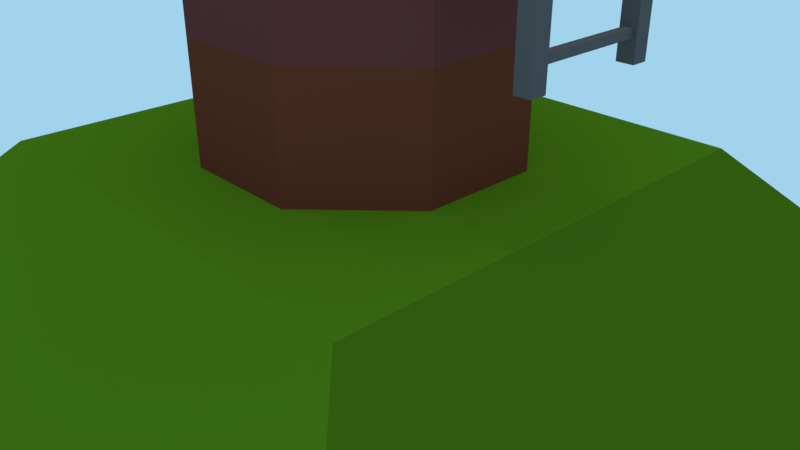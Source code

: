 # Source: watertower.blend  (saved by Blender 2.79.0; exported with 4.5.12 LTS)
import bpy
from mathutils import Matrix  # noqa: F401  (used for matrix-valued properties, if any)

bpy.ops.wm.read_factory_settings(use_empty=True)
scene = bpy.context.scene
scene.name = 'Scene'

# ---- collections
col_collection_1 = bpy.data.collections.new('Collection 1'); scene.collection.children.link(col_collection_1)
col_collection_11 = bpy.data.collections.new('Collection 11'); scene.collection.children.link(col_collection_11)

# ---- materials (node trees are filled in below, after node groups)
mat_wf_wall_1 = bpy.data.materials.new('wf_wall_1')
mat_wf_wall_1.alpha_threshold = 0.0
mat_wf_wall_1.use_transparent_shadow = False
mat_wf_wall_1.diffuse_color = (0.1107, 0.03323, 0.03323, 1.0)
mat_wf_wall_1.specular_color = (0.3343, 0.3343, 0.3343)
mat_wf_wall_1.roughness = 1.0
mat_wf_wall_1.specular_intensity = 0.0
mat_wf_wall_2 = bpy.data.materials.new('wf_wall_2')
mat_wf_wall_2.alpha_threshold = 0.0
mat_wf_wall_2.use_transparent_shadow = False
mat_wf_wall_2.diffuse_color = (0.1149, 0.03207, 0.01514, 1.0)
mat_wf_wall_2.specular_color = (0.2738, 0.2738, 0.2738)
mat_wf_wall_2.roughness = 1.0
mat_wf_wall_2.specular_intensity = 0.0
mat_wf_roof = bpy.data.materials.new('wf_roof')
mat_wf_roof.alpha_threshold = 0.0
mat_wf_roof.use_transparent_shadow = False
mat_wf_roof.diffuse_color = (0.233, 0.233, 0.233, 1.0)
mat_wf_roof.roughness = 0.5
mat_wf_roof.line_color = (0.0, 0.0, 0.0, 1.0)
mat_wt_grass_1 = bpy.data.materials.new('wt_grass_1')
mat_wt_grass_1.alpha_threshold = 0.0
mat_wt_grass_1.use_transparent_shadow = False
mat_wt_grass_1.diffuse_color = (0.04776, 0.1329, 0.005187, 1.0)
mat_wt_grass_1.roughness = 1.0
mat_wt_grass_1.specular_intensity = 0.0
mat_wt_grass_2 = bpy.data.materials.new('wt_grass_2')
mat_wt_grass_2.alpha_threshold = 0.0
mat_wt_grass_2.use_transparent_shadow = False
mat_wt_grass_2.diffuse_color = (0.03753, 0.1025, 0.004355, 1.0)
mat_wt_grass_2.roughness = 1.0
mat_wt_grass_2.specular_intensity = 0.0
mat_wf_grey = bpy.data.materials.new('wf_grey')
mat_wf_grey.alpha_threshold = 0.0
mat_wf_grey.use_transparent_shadow = False
mat_wf_grey.diffuse_color = (0.09084, 0.09084, 0.09084, 1.0)
mat_wf_grey.specular_color = (0.06997, 0.06997, 0.06997)
mat_wf_grey.roughness = 1.0
mat_wf_grey.specular_intensity = 0.0

# ---- material node trees

# ---- world
world_xt_world = bpy.data.worlds.new('XT_World'); scene.world = world_xt_world
world_xt_world.color = (0.3631, 0.6505, 0.8513)
world_xt_world.use_sun_shadow = False
world_xt_world.sun_shadow_jitter_overblur = 0.0
world_xt_world.cycles.sampling_method = 'MANUAL'

# ---- cameras
cam_camera = bpy.data.cameras.new('Camera')
cam_camera.clip_end = 100.0
cam_camera.lens = 35.0
cam_camera.sensor_width = 32.0
cam_camera.sensor_height = 18.0
cam_camera.ortho_scale = 7.314
cam_camera.dof.focus_distance = 0.0
cam_camera.dof.aperture_fstop = 128.0

# ---- lights
light_sun = bpy.data.lights.new('Sun', 'SUN')
light_sun.color = (0.8228, 0.7084, 0.6376)
light_sun.transmission_factor = 0.0
light_sun.use_shadow = False
light_sun.angle = 0.1993
light_sun.energy = 1.5
light_sun.shadow_buffer_clip_start = 0.5
light_sun.shadow_soft_size = 0.1
light_sun.shadow_cascade_max_distance = 1000.0
light_hemi = bpy.data.lights.new('Hemi', 'SUN')
light_hemi.transmission_factor = 0.0
light_hemi.angle = 0.1993
light_hemi.energy = 0.5
light_hemi.shadow_buffer_clip_start = 0.5
light_hemi.shadow_soft_size = 0.1
light_hemi.shadow_cascade_max_distance = 1000.0

# ---- meshes
me_watertower_1 = bpy.data.meshes.new('watertower_1')
me_watertower_1.from_pydata([(-0.7654, 1.848, 0.0), (-1.848, 0.7654, 0.0), (1.848, 0.7654, 0.0), (0.7654, 1.848, 0.0), (1.848, -0.7654, 0.0), (0.7654, -1.848, 18.0), (-1.848, -0.7654, 0.0), (-0.7654, -1.848, 0.0), (0.7654, -1.848, 0.0), (-0.7654, -1.848, 18.0), (-1.848, -0.7654, 18.0), (1.848, -0.7654, 18.0), (0.7654, 1.848, 18.0), (-1.848, 0.7654, 18.0), (-0.7654, 1.848, 18.0), (1.148, -2.772, 20.0), (-1.148, -2.772, 20.0), (-2.772, -1.148, 20.0), (2.772, -1.148, 20.0), (1.148, 2.772, 20.0), (2.772, 1.148, 20.0), (-2.772, 1.148, 20.0), (-1.148, 2.772, 20.0), (1.148, -2.772, 26.0), (-1.148, -2.772, 26.0), (-2.772, -1.148, 26.0), (1.148, 2.772, 26.0), (2.772, 1.148, 26.0), (-2.772, 1.148, 26.0), (-1.148, 2.772, 26.0), (-1.848, 0.7654, 3.0), (0.7654, 1.848, 3.0), (-1.848, -0.7654, 3.0), (1.848, -0.7654, 3.0), (0.7654, -1.848, 3.0), (-0.7654, -1.848, 3.0), (1.848, 0.7654, 3.0), (-0.7654, 1.848, 3.0), (-0.7654, 1.848, 15.0), (-1.848, 0.7654, 15.0), (1.848, -0.7654, 15.0), (-1.848, -0.7654, 15.0), (-0.7654, -1.848, 15.0), (0.7654, 1.848, 15.0), (0.7654, -1.848, 15.0), (-1.148, 2.772, 24.0), (-2.772, -1.148, 24.0), (2.772, -1.148, 24.0), (1.148, 2.772, 24.0), (-2.772, 1.148, 24.0), (1.148, -2.772, 24.0), (-1.148, -2.772, 24.0), (8.578e-09, -1.721e-08, 27.0), (2.772, -1.148, 26.0), (1.848, 0.7654, 18.0), (1.848, 0.7654, 15.0), (2.772, 1.148, 24.0), (1.328, 0.6932, 24.93), (1.328, 0.6932, 25.07), (1.328, 0.8376, 24.93), (1.328, 0.8376, 25.07), (2.972, 0.6932, 24.93), (2.972, 0.6932, 25.07), (2.972, 0.8376, 24.93), (2.972, 0.8376, 25.07), (1.328, -0.6932, 24.93), (1.328, -0.6932, 25.07), (1.328, -0.8376, 24.93), (1.328, -0.8376, 25.07), (2.972, -0.6932, 24.93), (2.972, -0.6932, 25.07), (2.972, -0.8376, 24.93), (2.972, -0.8376, 25.07), (1.328, 0.6932, 21.93), (1.328, 0.6932, 22.07), (1.328, 0.8376, 21.93), (1.328, 0.8376, 22.07), (2.972, 0.6932, 21.93), (2.972, 0.6932, 22.07), (2.972, 0.8376, 21.93), (2.972, 0.8376, 22.07), (1.328, -0.6932, 21.93), (1.328, -0.6932, 22.07), (1.328, -0.8376, 21.93), (1.328, -0.8376, 22.07), (2.972, -0.6932, 21.93), (2.972, -0.6932, 22.07), (2.972, -0.8376, 21.93), (2.972, -0.8376, 22.07), (1.328, 0.6932, 18.93), (1.328, 0.6932, 19.07), (1.328, 0.8376, 18.93), (1.328, 0.8376, 19.07), (2.972, 0.6932, 18.93), (2.972, 0.6932, 19.07), (2.972, 0.8376, 18.93), (2.972, 0.8376, 19.07), (1.328, -0.6932, 18.93), (1.328, -0.6932, 19.07), (1.328, -0.8376, 18.93), (1.328, -0.8376, 19.07), (2.972, -0.6932, 18.93), (2.972, -0.6932, 19.07), (2.972, -0.8376, 18.93), (2.972, -0.8376, 19.07), (1.328, 0.6932, 15.93), (1.328, 0.6932, 16.07), (1.328, 0.8376, 15.93), (1.328, 0.8376, 16.07), (2.972, 0.6932, 15.93), (2.972, 0.6932, 16.07), (2.972, 0.8376, 15.93), (2.972, 0.8376, 16.07), (1.328, -0.6932, 15.93), (1.328, -0.6932, 16.07), (1.328, -0.8376, 15.93), (1.328, -0.8376, 16.07), (2.972, -0.6932, 15.93), (2.972, -0.6932, 16.07), (2.972, -0.8376, 15.93), (2.972, -0.8376, 16.07), (1.328, 0.6932, 12.93), (1.328, 0.6932, 13.07), (1.328, 0.8376, 12.93), (1.328, 0.8376, 13.07), (2.972, 0.6932, 12.93), (2.972, 0.6932, 13.07), (2.972, 0.8376, 12.93), (2.972, 0.8376, 13.07), (1.328, -0.6932, 12.93), (1.328, -0.6932, 13.07), (1.328, -0.8376, 12.93), (1.328, -0.8376, 13.07), (2.972, -0.6932, 12.93), (2.972, -0.6932, 13.07), (2.972, -0.8376, 12.93), (2.972, -0.8376, 13.07), (1.328, 0.6932, 9.928), (1.328, 0.6932, 10.07), (1.328, 0.8376, 9.928), (1.328, 0.8376, 10.07), (2.972, 0.6932, 9.928), (2.972, 0.6932, 10.07), (2.972, 0.8376, 9.928), (2.972, 0.8376, 10.07), (1.328, -0.6932, 9.928), (1.328, -0.6932, 10.07), (1.328, -0.8376, 9.928), (1.328, -0.8376, 10.07), (2.972, -0.6932, 9.928), (2.972, -0.6932, 10.07), (2.972, -0.8376, 9.928), (2.972, -0.8376, 10.07), (1.328, 0.6932, 6.928), (1.328, 0.6932, 7.072), (1.328, 0.8376, 6.928), (1.328, 0.8376, 7.072), (2.972, 0.6932, 6.928), (2.972, 0.6932, 7.072), (2.972, 0.8376, 6.928), (2.972, 0.8376, 7.072), (1.328, -0.6932, 6.928), (1.328, -0.6932, 7.072), (1.328, -0.8376, 6.928), (1.328, -0.8376, 7.072), (2.972, -0.6932, 6.928), (2.972, -0.6932, 7.072), (2.972, -0.8376, 6.928), (2.972, -0.8376, 7.072), (1.328, 0.6932, 3.928), (1.328, 0.6932, 4.072), (1.328, 0.8376, 3.928), (1.328, 0.8376, 4.072), (2.972, 0.6932, 3.928), (2.972, 0.6932, 4.072), (2.972, 0.8376, 3.928), (2.972, 0.8376, 4.072), (1.328, -0.6932, 3.928), (1.328, -0.6932, 4.072), (1.328, -0.8376, 3.928), (1.328, -0.8376, 4.072), (2.972, -0.6932, 3.928), (2.972, -0.6932, 4.072), (2.972, -0.8376, 3.928), (2.972, -0.8376, 4.072), (2.95, -0.6754, 3.25), (2.95, -0.6754, 3.35), (2.95, 0.6746, 3.25), (2.95, 0.6746, 3.35), (3.05, -0.6754, 3.25), (3.05, -0.6754, 3.35), (3.05, 0.6746, 3.25), (3.05, 0.6746, 3.35), (2.95, -0.6754, 4.25), (2.95, -0.6754, 4.35), (2.95, 0.6746, 4.25), (2.95, 0.6746, 4.35), (3.05, -0.6754, 4.25), (3.05, -0.6754, 4.35), (3.05, 0.6746, 4.25), (3.05, 0.6746, 4.35), (2.95, -0.6754, 5.25), (2.95, -0.6754, 5.35), (2.95, 0.6746, 5.25), (2.95, 0.6746, 5.35), (3.05, -0.6754, 5.25), (3.05, -0.6754, 5.35), (3.05, 0.6746, 5.25), (3.05, 0.6746, 5.35), (2.95, -0.6754, 6.25), (2.95, -0.6754, 6.35), (2.95, 0.6746, 6.25), (2.95, 0.6746, 6.35), (3.05, -0.6754, 6.25), (3.05, -0.6754, 6.35), (3.05, 0.6746, 6.25), (3.05, 0.6746, 6.35), (2.95, -0.6754, 7.25), (2.95, -0.6754, 7.35), (2.95, 0.6746, 7.25), (2.95, 0.6746, 7.35), (3.05, -0.6754, 7.25), (3.05, -0.6754, 7.35), (3.05, 0.6746, 7.25), (3.05, 0.6746, 7.35), (2.95, -0.6754, 8.25), (2.95, -0.6754, 8.35), (2.95, 0.6746, 8.25), (2.95, 0.6746, 8.35), (3.05, -0.6754, 8.25), (3.05, -0.6754, 8.35), (3.05, 0.6746, 8.25), (3.05, 0.6746, 8.35), (2.95, -0.6754, 9.25), (2.95, -0.6754, 9.35), (2.95, 0.6746, 9.25), (2.95, 0.6746, 9.35), (3.05, -0.6754, 9.25), (3.05, -0.6754, 9.35), (3.05, 0.6746, 9.25), (3.05, 0.6746, 9.35), (2.95, -0.6754, 10.25), (2.95, -0.6754, 10.35), (2.95, 0.6746, 10.25), (2.95, 0.6746, 10.35), (3.05, -0.6754, 10.25), (3.05, -0.6754, 10.35), (3.05, 0.6746, 10.25), (3.05, 0.6746, 10.35), (2.95, -0.6754, 11.25), (2.95, -0.6754, 11.35), (2.95, 0.6746, 11.25), (2.95, 0.6746, 11.35), (3.05, -0.6754, 11.25), (3.05, -0.6754, 11.35), (3.05, 0.6746, 11.25), (3.05, 0.6746, 11.35), (2.95, -0.6754, 12.25), (2.95, -0.6754, 12.35), (2.95, 0.6746, 12.25), (2.95, 0.6746, 12.35), (3.05, -0.6754, 12.25), (3.05, -0.6754, 12.35), (3.05, 0.6746, 12.25), (3.05, 0.6746, 12.35), (2.95, -0.6754, 13.25), (2.95, -0.6754, 13.35), (2.95, 0.6746, 13.25), (2.95, 0.6746, 13.35), (3.05, -0.6754, 13.25), (3.05, -0.6754, 13.35), (3.05, 0.6746, 13.25), (3.05, 0.6746, 13.35), (2.95, -0.6754, 14.25), (2.95, -0.6754, 14.35), (2.95, 0.6746, 14.25), (2.95, 0.6746, 14.35), (3.05, -0.6754, 14.25), (3.05, -0.6754, 14.35), (3.05, 0.6746, 14.25), (3.05, 0.6746, 14.35), (2.95, -0.6754, 15.25), (2.95, -0.6754, 15.35), (2.95, 0.6746, 15.25), (2.95, 0.6746, 15.35), (3.05, -0.6754, 15.25), (3.05, -0.6754, 15.35), (3.05, 0.6746, 15.25), (3.05, 0.6746, 15.35), (2.95, -0.6754, 16.25), (2.95, -0.6754, 16.35), (2.95, 0.6746, 16.25), (2.95, 0.6746, 16.35), (3.05, -0.6754, 16.25), (3.05, -0.6754, 16.35), (3.05, 0.6746, 16.25), (3.05, 0.6746, 16.35), (2.95, -0.6754, 17.25), (2.95, -0.6754, 17.35), (2.95, 0.6746, 17.25), (2.95, 0.6746, 17.35), (3.05, -0.6754, 17.25), (3.05, -0.6754, 17.35), (3.05, 0.6746, 17.25), (3.05, 0.6746, 17.35), (2.95, -0.6754, 18.25), (2.95, -0.6754, 18.35), (2.95, 0.6746, 18.25), (2.95, 0.6746, 18.35), (3.05, -0.6754, 18.25), (3.05, -0.6754, 18.35), (3.05, 0.6746, 18.25), (3.05, 0.6746, 18.35), (2.95, -0.6754, 19.25), (2.95, -0.6754, 19.35), (2.95, 0.6746, 19.25), (2.95, 0.6746, 19.35), (3.05, -0.6754, 19.25), (3.05, -0.6754, 19.35), (3.05, 0.6746, 19.25), (3.05, 0.6746, 19.35), (2.95, -0.6754, 20.25), (2.95, -0.6754, 20.35), (2.95, 0.6746, 20.25), (2.95, 0.6746, 20.35), (3.05, -0.6754, 20.25), (3.05, -0.6754, 20.35), (3.05, 0.6746, 20.25), (3.05, 0.6746, 20.35), (2.95, -0.6754, 21.25), (2.95, -0.6754, 21.35), (2.95, 0.6746, 21.25), (2.95, 0.6746, 21.35), (3.05, -0.6754, 21.25), (3.05, -0.6754, 21.35), (3.05, 0.6746, 21.25), (3.05, 0.6746, 21.35), (2.95, -0.6754, 22.25), (2.95, -0.6754, 22.35), (2.95, 0.6746, 22.25), (2.95, 0.6746, 22.35), (3.05, -0.6754, 22.25), (3.05, -0.6754, 22.35), (3.05, 0.6746, 22.25), (3.05, 0.6746, 22.35), (2.95, -0.6754, 23.25), (2.95, -0.6754, 23.35), (2.95, 0.6746, 23.25), (2.95, 0.6746, 23.35), (3.05, -0.6754, 23.25), (3.05, -0.6754, 23.35), (3.05, 0.6746, 23.25), (3.05, 0.6746, 23.35), (2.95, -0.6754, 24.25), (2.95, -0.6754, 24.35), (2.95, 0.6746, 24.25), (2.95, 0.6746, 24.35), (3.05, -0.6754, 24.25), (3.05, -0.6754, 24.35), (3.05, 0.6746, 24.25), (3.05, 0.6746, 24.35), (2.95, -0.6754, 25.25), (2.95, -0.6754, 25.35), (2.95, 0.6746, 25.25), (2.95, 0.6746, 25.35), (3.05, -0.6754, 25.25), (3.05, -0.6754, 25.35), (3.05, 0.6746, 25.25), (3.05, 0.6746, 25.35), (2.9, 0.6654, 3.0), (2.9, 0.6654, 26.0), (2.9, 0.8654, 3.0), (2.9, 0.8654, 26.0), (3.1, 0.6654, 3.0), (3.1, 0.6654, 26.0), (3.1, 0.8654, 3.0), (3.1, 0.8654, 26.0), (2.9, -0.8654, 3.0), (2.9, -0.8654, 26.0), (2.9, -0.6654, 3.0), (2.9, -0.6654, 26.0), (3.1, -0.8654, 3.0), (3.1, -0.8654, 26.0), (3.1, -0.6654, 3.0), (3.1, -0.6654, 26.0), (-6.0, -6.0, -1.5), (-3.0, -3.0, 1.5), (-6.0, 6.0, -1.5), (-3.0, 3.0, 1.5), (6.0, -6.0, -1.5), (3.0, -3.0, 1.5), (6.0, 6.0, -1.5), (3.0, 3.0, 1.5)], [], [(2, 3, 31, 36), (7, 8, 34, 35), (8, 4, 33, 34), (3, 0, 37, 31), (0, 1, 30, 37), (6, 7, 35, 32), (1, 6, 32, 30), (4, 2, 36, 33), (54, 12, 19, 20), (10, 9, 16, 17), (13, 10, 17, 21), (14, 13, 21, 22), (12, 14, 22, 19), (9, 5, 15, 16), (5, 11, 18, 15), (20, 19, 48, 56), (17, 16, 51, 46), (21, 17, 46, 49), (22, 21, 49, 45), (19, 22, 45, 48), (16, 15, 50, 51), (15, 18, 47, 50), (26, 29, 52), (24, 23, 52), (23, 53, 52), (27, 26, 52), (25, 24, 52), (28, 25, 52), (29, 28, 52), (32, 35, 42, 41), (31, 37, 38, 43), (36, 31, 43, 55), (30, 32, 41, 39), (35, 34, 44, 42), (37, 30, 39, 38), (34, 33, 40, 44), (43, 38, 14, 12), (55, 43, 12, 54), (38, 39, 13, 14), (39, 41, 10, 13), (41, 42, 9, 10), (44, 40, 11, 5), (42, 44, 5, 9), (49, 46, 25, 28), (51, 50, 23, 24), (56, 48, 26, 27), (50, 47, 53, 23), (45, 49, 28, 29), (46, 51, 24, 25), (48, 45, 29, 26), (52, 53, 27), (40, 33, 36, 55), (47, 18, 20, 56), (18, 11, 54, 20), (53, 47, 56, 27), (11, 40, 55, 54), (59, 60, 64, 63), (61, 62, 58, 57), (59, 63, 61, 57), (64, 60, 58, 62), (67, 71, 72, 68), (69, 65, 66, 70), (67, 65, 69, 71), (72, 70, 66, 68), (75, 76, 80, 79), (77, 78, 74, 73), (75, 79, 77, 73), (80, 76, 74, 78), (83, 87, 88, 84), (85, 81, 82, 86), (83, 81, 85, 87), (88, 86, 82, 84), (91, 92, 96, 95), (93, 94, 90, 89), (91, 95, 93, 89), (96, 92, 90, 94), (99, 103, 104, 100), (101, 97, 98, 102), (99, 97, 101, 103), (104, 102, 98, 100), (107, 108, 112, 111), (109, 110, 106, 105), (107, 111, 109, 105), (112, 108, 106, 110), (115, 119, 120, 116), (117, 113, 114, 118), (115, 113, 117, 119), (120, 118, 114, 116), (123, 124, 128, 127), (125, 126, 122, 121), (123, 127, 125, 121), (128, 124, 122, 126), (131, 135, 136, 132), (133, 129, 130, 134), (131, 129, 133, 135), (136, 134, 130, 132), (139, 140, 144, 143), (141, 142, 138, 137), (139, 143, 141, 137), (144, 140, 138, 142), (147, 151, 152, 148), (149, 145, 146, 150), (147, 145, 149, 151), (152, 150, 146, 148), (155, 156, 160, 159), (157, 158, 154, 153), (155, 159, 157, 153), (160, 156, 154, 158), (163, 167, 168, 164), (165, 161, 162, 166), (163, 161, 165, 167), (168, 166, 162, 164), (171, 172, 176, 175), (173, 174, 170, 169), (171, 175, 173, 169), (176, 172, 170, 174), (179, 183, 184, 180), (181, 177, 178, 182), (179, 177, 181, 183), (184, 182, 178, 180), (185, 186, 188, 187), (191, 192, 190, 189), (187, 191, 189, 185), (192, 188, 186, 190), (193, 194, 196, 195), (199, 200, 198, 197), (195, 199, 197, 193), (200, 196, 194, 198), (201, 202, 204, 203), (207, 208, 206, 205), (203, 207, 205, 201), (208, 204, 202, 206), (209, 210, 212, 211), (215, 216, 214, 213), (211, 215, 213, 209), (216, 212, 210, 214), (217, 218, 220, 219), (223, 224, 222, 221), (219, 223, 221, 217), (224, 220, 218, 222), (225, 226, 228, 227), (231, 232, 230, 229), (227, 231, 229, 225), (232, 228, 226, 230), (233, 234, 236, 235), (239, 240, 238, 237), (235, 239, 237, 233), (240, 236, 234, 238), (241, 242, 244, 243), (247, 248, 246, 245), (243, 247, 245, 241), (248, 244, 242, 246), (249, 250, 252, 251), (255, 256, 254, 253), (251, 255, 253, 249), (256, 252, 250, 254), (257, 258, 260, 259), (263, 264, 262, 261), (259, 263, 261, 257), (264, 260, 258, 262), (265, 266, 268, 267), (271, 272, 270, 269), (267, 271, 269, 265), (272, 268, 266, 270), (273, 274, 276, 275), (279, 280, 278, 277), (275, 279, 277, 273), (280, 276, 274, 278), (281, 282, 284, 283), (287, 288, 286, 285), (283, 287, 285, 281), (288, 284, 282, 286), (289, 290, 292, 291), (295, 296, 294, 293), (291, 295, 293, 289), (296, 292, 290, 294), (297, 298, 300, 299), (303, 304, 302, 301), (299, 303, 301, 297), (304, 300, 298, 302), (305, 306, 308, 307), (311, 312, 310, 309), (307, 311, 309, 305), (312, 308, 306, 310), (313, 314, 316, 315), (319, 320, 318, 317), (315, 319, 317, 313), (320, 316, 314, 318), (321, 322, 324, 323), (327, 328, 326, 325), (323, 327, 325, 321), (328, 324, 322, 326), (329, 330, 332, 331), (335, 336, 334, 333), (331, 335, 333, 329), (336, 332, 330, 334), (337, 338, 340, 339), (343, 344, 342, 341), (339, 343, 341, 337), (344, 340, 338, 342), (345, 346, 348, 347), (351, 352, 350, 349), (347, 351, 349, 345), (352, 348, 346, 350), (353, 354, 356, 355), (359, 360, 358, 357), (355, 359, 357, 353), (360, 356, 354, 358), (361, 362, 364, 363), (367, 368, 366, 365), (363, 367, 365, 361), (368, 364, 362, 366), (369, 370, 372, 371), (371, 372, 376, 375), (375, 376, 374, 373), (373, 374, 370, 369), (371, 375, 373, 369), (376, 372, 370, 374), (377, 378, 380, 379), (379, 380, 384, 383), (383, 384, 382, 381), (381, 382, 378, 377), (379, 383, 381, 377), (384, 380, 378, 382), (385, 386, 388, 387), (387, 388, 392, 391), (391, 392, 390, 389), (389, 390, 386, 385), (392, 388, 386, 390)])
me_watertower_1.polygons.foreach_set('material_index', [1, 1, 1, 1, 1, 1, 1, 1, 1, 1, 1, 1, 1, 1, 1, 0, 0, 0, 0, 0, 0, 0, 2, 2, 2, 2, 2, 2, 2, 0, 0, 0, 0, 0, 0, 0, 1, 1, 1, 1, 1, 1, 1, 0, 0, 0, 0, 0, 0, 0, 2, 0, 0, 1, 0, 1, 5, 5, 5, 5, 5, 5, 5, 5, 5, 5, 5, 5, 5, 5, 5, 5, 5, 5, 5, 5, 5, 5, 5, 5, 5, 5, 5, 5, 5, 5, 5, 5, 5, 5, 5, 5, 5, 5, 5, 5, 5, 5, 5, 5, 5, 5, 5, 5, 5, 5, 5, 5, 5, 5, 5, 5, 5, 5, 5, 5, 5, 5, 5, 5, 5, 5, 5, 5, 5, 5, 5, 5, 5, 5, 5, 5, 5, 5, 5, 5, 5, 5, 5, 5, 5, 5, 5, 5, 5, 5, 5, 5, 5, 5, 5, 5, 5, 5, 5, 5, 5, 5, 5, 5, 5, 5, 5, 5, 5, 5, 5, 5, 5, 5, 5, 5, 5, 5, 5, 5, 5, 5, 5, 5, 5, 5, 5, 5, 5, 5, 5, 5, 5, 5, 5, 5, 5, 5, 5, 5, 5, 5, 5, 5, 5, 5, 5, 5, 5, 5, 5, 5, 5, 5, 5, 5, 5, 5, 5, 5, 5, 5, 5, 5, 5, 5, 5, 5, 4, 3, 4, 3, 3])
me_watertower_1.materials.append(mat_wf_wall_1)
me_watertower_1.materials.append(mat_wf_wall_2)
me_watertower_1.materials.append(mat_wf_roof)
me_watertower_1.materials.append(mat_wt_grass_1)
me_watertower_1.materials.append(mat_wt_grass_2)
me_watertower_1.materials.append(mat_wf_grey)
me_watertower_1.use_remesh_preserve_volume = False
me_watertower_1.use_remesh_preserve_attributes = False
me_watertower_1.use_mirror_vertex_groups = False
me_watertower_1.update()

# ---- curves / text
cu_beziercurve_003 = bpy.data.curves.new('BezierCurve.003', 'CURVE')
cu_beziercurve_003.dimensions = '3D'
_sp = cu_beziercurve_003.splines.new('BEZIER'); _sp.bezier_points.add(1)
_sp.bezier_points.foreach_set('co', [0.8485, 1.664, -1.606, 0.8485, 1.664, -1.606])
_sp.bezier_points.foreach_set('handle_left', [0.8485, 1.664, -1.606, 0.8485, 1.664, -1.606])
_sp.bezier_points.foreach_set('handle_right', [0.8485, 1.664, -1.606, 0.8485, 1.664, -1.606])
for _p, _l, _r in zip(_sp.bezier_points, ['ALIGNED', 'ALIGNED'], ['ALIGNED', 'ALIGNED']): _p.handle_left_type = _l; _p.handle_right_type = _r
_sp.order_u = 0
_sp.order_v = 0
cu_beziercurve_003.use_path = True
cu_beziercurve_003.use_path_clamp = True
cu_beziercurve_003.bevel_resolution = 0
cu_beziercurve_003.fill_mode = 'HALF'
cu_beziercurve_001 = bpy.data.curves.new('BezierCurve.001', 'CURVE')
cu_beziercurve_001.dimensions = '3D'
_sp = cu_beziercurve_001.splines.new('BEZIER'); _sp.bezier_points.add(5)
_sp.bezier_points.foreach_set('co', [-1.148, -5.543, 0.0, -2.772, -3.92, 0.0, -2.772, -3.92, 0.0, -2.772, -1.624, 0.0, -1.148, 5.018e-08, 0.0, 0.0, 0.0, 0.0])
_sp.bezier_points.foreach_set('handle_left', [-1.148, -5.543, 0.0, -2.772, -3.92, 0.0, -2.772, -3.92, 0.0, -2.772, -1.624, 0.0, -1.148, 5.018e-08, 0.0, 0.0, 0.0, 0.0])
_sp.bezier_points.foreach_set('handle_right', [-1.148, -5.543, 0.0, -2.772, -3.92, 0.0, -2.772, -3.92, 0.0, -2.772, -1.624, 0.0, -1.148, 5.018e-08, 0.0, 0.0, 0.0, 0.0])
for _p, _l, _r in zip(_sp.bezier_points, ['ALIGNED', 'ALIGNED', 'ALIGNED', 'ALIGNED', 'ALIGNED', 'ALIGNED'], ['ALIGNED', 'ALIGNED', 'ALIGNED', 'ALIGNED', 'ALIGNED', 'ALIGNED']): _p.handle_left_type = _l; _p.handle_right_type = _r
_sp.order_u = 0
_sp.order_v = 0
cu_beziercurve_001.use_path = True
cu_beziercurve_001.use_path_clamp = True
cu_beziercurve_001.bevel_resolution = 0
cu_beziercurve_001.fill_mode = 'HALF'
cu_beziercurve_008 = bpy.data.curves.new('BezierCurve.008', 'CURVE')
cu_beziercurve_008.dimensions = '3D'
_sp = cu_beziercurve_008.splines.new('BEZIER'); _sp.bezier_points.add(4)
_sp.bezier_points.foreach_set('co', [0.0, 0.0, 0.0, 0.0, 0.0, 0.1, -0.1, -4.371e-09, 0.1, -0.1, -4.371e-09, 0.0, 0.0, 0.0, 0.0])
_sp.bezier_points.foreach_set('handle_left', [0.0, 0.0, 0.0, 0.0, 0.0, 0.1, -0.1, -4.371e-09, 0.1, -0.1, -4.371e-09, 0.0, 0.0, 0.0, 0.0])
_sp.bezier_points.foreach_set('handle_right', [0.0, 0.0, 0.0, 0.0, 0.0, 0.1, -0.1, -4.371e-09, 0.1, -0.1, -4.371e-09, 0.0, 0.0, 0.0, 0.0])
for _p, _l, _r in zip(_sp.bezier_points, ['ALIGNED', 'ALIGNED', 'ALIGNED', 'ALIGNED', 'ALIGNED'], ['ALIGNED', 'ALIGNED', 'ALIGNED', 'ALIGNED', 'ALIGNED']): _p.handle_left_type = _l; _p.handle_right_type = _r
_sp.order_u = 0
_sp.order_v = 0
cu_beziercurve_008.use_path = True
cu_beziercurve_008.use_path_clamp = True
cu_beziercurve_008.bevel_resolution = 0
cu_beziercurve_008.fill_mode = 'HALF'

# ---- objects
ob_beziercurve_002 = bpy.data.objects.new('BezierCurve.002', cu_beziercurve_003)
ob_beziercurve = bpy.data.objects.new('BezierCurve', cu_beziercurve_001)
ob_beziercurve_004 = bpy.data.objects.new('BezierCurve.004', cu_beziercurve_008)
ob_watertower_1 = bpy.data.objects.new('watertower_1', me_watertower_1)
ob_camera = bpy.data.objects.new('Camera', cam_camera)
ob_sun = bpy.data.objects.new('Sun', light_sun)
ob_hemi = bpy.data.objects.new('Hemi', light_hemi)

# ---- transforms, parenting, visibility, modifiers, constraints
ob_beziercurve_002.location = (1.923, -2.812, 28.61)
ob_beziercurve_002.hide_viewport = True
ob_beziercurve_002.lineart.crease_threshold = 0.0
ob_beziercurve.location = (0.0, 0.0, -2.0)
ob_beziercurve.rotation_euler = (0.0, -0.0, 1.571)
ob_beziercurve.hide_viewport = True
ob_beziercurve.lineart.crease_threshold = 0.0
ob_beziercurve_004.location = (-2.722, -1.766e-07, 26.95)
ob_beziercurve_004.lineart.crease_threshold = 0.0
_m = ob_beziercurve_004.modifiers.new('Curve', 'CURVE')
ob_watertower_1.location = (0.0, 0.0, 0.0)
ob_watertower_1.lineart.crease_threshold = 0.0
ob_camera.location = (7.481, -6.508, 5.344)
ob_camera.rotation_euler = (1.109, 0.0, 0.8149)
ob_camera.lock_rotations_4d = False
ob_camera.empty_display_type = 'ARROWS'
ob_camera.color = (0.0, 0.0, 0.0, 0.0)
ob_camera.hide_viewport = True
ob_camera.display_type = 'WIRE'
ob_camera.lineart.crease_threshold = 0.0
ob_sun.location = (9.455, -1.4, 10.07)
ob_sun.rotation_euler = (0.2618, 0.2618, 0.0)
ob_sun.lineart.crease_threshold = 0.0
ob_hemi.location = (13.49, 2.384e-07, 7.86)
ob_hemi.lineart.crease_threshold = 0.0

# ---- collection membership
col_collection_1.objects.link(ob_beziercurve_002)
col_collection_1.objects.link(ob_beziercurve)
col_collection_1.objects.link(ob_beziercurve_004)
col_collection_1.objects.link(ob_watertower_1)
col_collection_1.objects.link(ob_camera)
col_collection_11.objects.link(ob_sun)
col_collection_11.objects.link(ob_hemi)

# ---- scene / render settings (as saved in the file)
scene.camera = ob_camera
scene.frame_start = 1; scene.frame_end = 250; scene.frame_set(1)
scene.render.engine = 'BLENDER_EEVEE_NEXT'
scene.render.resolution_percentage = 50
scene.render.dither_intensity = 0.0
scene.cycles.use_denoising = False
scene.cycles.samples = 128
scene.cycles.sampling_pattern = 'TABULATED_SOBOL'
scene.cycles.use_adaptive_sampling = False
scene.cycles.use_light_tree = False
scene.cycles.blur_glossy = 0.0
scene.cycles.sample_clamp_indirect = 0.0
scene.view_settings.view_transform = 'Standard'
bpy.context.view_layer.update()
